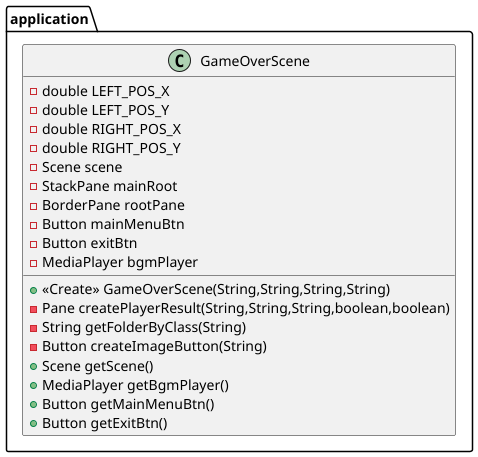

The diagram above was rendered by PlantUML. Its source (embedded in the PNG):
@startuml
class application.GameOverScene {
- double LEFT_POS_X
- double LEFT_POS_Y
- double RIGHT_POS_X
- double RIGHT_POS_Y
- Scene scene
- StackPane mainRoot
- BorderPane rootPane
- Button mainMenuBtn
- Button exitBtn
- MediaPlayer bgmPlayer
+ <<Create>> GameOverScene(String,String,String,String)
- Pane createPlayerResult(String,String,String,boolean,boolean)
- String getFolderByClass(String)
- Button createImageButton(String)
+ Scene getScene()
+ MediaPlayer getBgmPlayer()
+ Button getMainMenuBtn()
+ Button getExitBtn()
}


@enduml